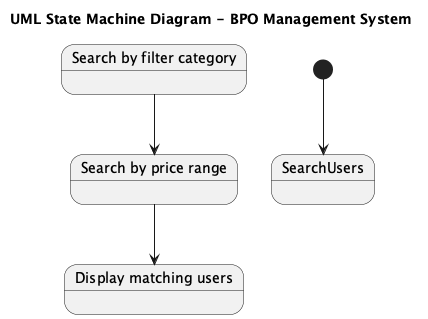

The diagram above was rendered by PlantUML. Its source (embedded in the PNG):
@startuml
title UML State Machine Diagram - BPO Management System

[*] --> SearchUsers

state "Search by filter category" as CategoryFilter
state "Search by price range" as PriceRangeFilter
state "Display matching users" as DisplayMatchingUsers

CategoryFilter --> PriceRangeFilter
PriceRangeFilter --> DisplayMatchingUsers
@enduml